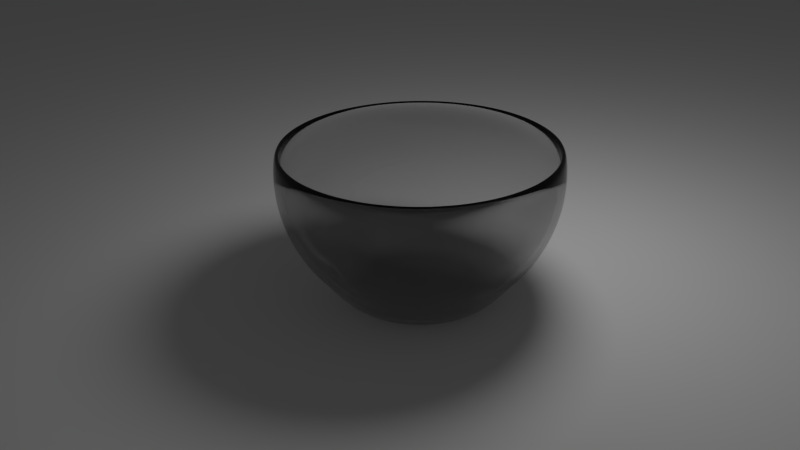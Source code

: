 # Source: miska.blend  (saved by Blender 2.71.0; exported with 4.5.12 LTS)
import bpy
from mathutils import Matrix  # noqa: F401  (used for matrix-valued properties, if any)

bpy.ops.wm.read_factory_settings(use_empty=True)
scene = bpy.context.scene
scene.name = 'Scene'

# ---- collections
col_collection_1 = bpy.data.collections.new('Collection 1'); scene.collection.children.link(col_collection_1)

# ---- materials (node trees are filled in below, after node groups)
mat_material_001 = bpy.data.materials.new('Material.001')
mat_material_001.alpha_threshold = 0.0
mat_material_001.roughness = 0.5
mat_material_001.line_color = (0.0, 0.0, 0.0, 1.0)

# ---- material node trees
mat_material_001.use_nodes = True; mat_material_001.node_tree.nodes.clear()
_N = mat_material_001.node_tree.nodes; _L = mat_material_001.node_tree.links
n0 = _N.new('ShaderNodeOutputMaterial'); n0.name = 'Material Output'; n0.location = (300, 300)
n1 = _N.new('ShaderNodeBsdfGlass'); n1.name = 'Glass BSDF'; n1.location = (100, 300)
n1.distribution = 'BECKMANN'
n1.inputs[0].default_value = (0.8, 0.8, 0.8, 1.0)
n1.inputs[2].default_value = 1.45
_L.new(n1.outputs[0], n0.inputs[0])
n0.is_active_output = True

# ---- world
world_world = bpy.data.worlds.new('World'); scene.world = world_world
world_world.color = (0.05088, 0.05088, 0.05088)
world_world.use_sun_shadow = False
world_world.sun_shadow_jitter_overblur = 0.0
world_world.cycles.sampling_method = 'MANUAL'
world_world.cycles.sample_map_resolution = 256

# ---- cameras
cam_camera = bpy.data.cameras.new('Camera')
cam_camera.clip_end = 100.0
cam_camera.lens = 35.0
cam_camera.sensor_width = 32.0
cam_camera.sensor_height = 18.0
cam_camera.ortho_scale = 7.314
cam_camera.dof.focus_distance = 0.0

# ---- lights
light_lamp = bpy.data.lights.new('Lamp', 'POINT')
light_lamp.transmission_factor = 0.0
light_lamp.cutoff_distance = 30.0
light_lamp.energy = 100.0
light_lamp.shadow_buffer_clip_start = 1.001
light_lamp.shadow_soft_size = 0.6
light_lamp.shadow_maximum_resolution = 0.006
light_lamp.use_absolute_resolution = True
light_lamp.cycles.use_multiple_importance_sampling = False

# ---- meshes
me_plane_001 = bpy.data.meshes.new('Plane.001')
me_plane_001.from_pydata([(-1.0, -1.0, 0.0), (1.0, -1.0, 0.0), (-1.0, 1.0, 0.0), (1.0, 1.0, 0.0)], [], [(0, 1, 3, 2)])
me_plane_001.use_remesh_preserve_volume = False
me_plane_001.use_remesh_preserve_attributes = False
me_plane_001.use_mirror_vertex_groups = False
me_plane_001.update()
me_plane = bpy.data.meshes.new('Plane')
me_plane.from_pydata([(-1.0, -1.0, 0.0), (1.0, -1.0, 0.0), (-1.0, 1.0, 0.0), (1.0, 1.0, 0.0)], [], [(0, 1, 3, 2)])
me_plane.use_remesh_preserve_volume = False
me_plane.use_remesh_preserve_attributes = False
me_plane.use_mirror_vertex_groups = False
me_plane.update()
me_sphere = bpy.data.meshes.new('Sphere')
me_sphere.from_pydata([(-0.9808, 0.0, 0.1951), (-1.0, 0.0, 7.55e-08), (-0.9808, 0.0, -0.1951), (-0.9239, 0.0, -0.3827), (-0.8315, 0.0, -0.5556), (-0.7071, 0.0, -0.7071), (-0.5556, 0.0, -0.913), (-0.3827, 0.0, -0.913), (-0.1951, 0.0, -0.913), (-0.9619, 0.1913, 0.1951), (-0.9808, 0.1951, 7.55e-08), (-0.9619, 0.1913, -0.1951), (-0.9061, 0.1802, -0.3827), (-0.8155, 0.1622, -0.5556), (-0.6935, 0.1379, -0.7071), (-0.5449, 0.1084, -0.913), (-0.3753, 0.07466, -0.913), (-0.1913, 0.03806, -0.913), (-0.9061, 0.3753, 0.1951), (-0.9239, 0.3827, 7.55e-08), (-0.9061, 0.3753, -0.1951), (-0.8536, 0.3536, -0.3827), (-0.7682, 0.3182, -0.5556), (-0.6533, 0.2706, -0.7071), (-0.5133, 0.2126, -0.913), (-0.3536, 0.1464, -0.913), (-0.1802, 0.07466, -0.913), (-0.8155, 0.5449, 0.1951), (-0.8315, 0.5556, 7.55e-08), (-0.8155, 0.5449, -0.1951), (-0.7682, 0.5133, -0.3827), (-0.6913, 0.4619, -0.5556), (-0.5879, 0.3928, -0.7071), (-0.4619, 0.3087, -0.913), (-0.3182, 0.2126, -0.913), (-0.1622, 0.1084, -0.913), (-0.6935, 0.6935, 0.1951), (-0.7071, 0.7071, 7.55e-08), (-0.6935, 0.6935, -0.1951), (-0.6533, 0.6533, -0.3827), (-0.5879, 0.5879, -0.5556), (-0.5, 0.5, -0.7071), (-0.3928, 0.3928, -0.913), (-0.2706, 0.2706, -0.913), (-0.1379, 0.1379, -0.913), (-0.5449, 0.8155, 0.1951), (-0.5556, 0.8315, 7.55e-08), (-0.5449, 0.8155, -0.1951), (-0.5133, 0.7682, -0.3827), (-0.4619, 0.6913, -0.5556), (-0.3928, 0.5879, -0.7071), (-0.3087, 0.4619, -0.913), (-0.2126, 0.3182, -0.913), (-0.1084, 0.1622, -0.913), (-0.3753, 0.9061, 0.1951), (-0.3827, 0.9239, 7.55e-08), (-0.3753, 0.9061, -0.1951), (-0.3536, 0.8536, -0.3827), (-0.3182, 0.7682, -0.5556), (-0.2706, 0.6533, -0.7071), (-0.2126, 0.5133, -0.913), (-0.1464, 0.3536, -0.913), (-0.07466, 0.1802, -0.913), (-0.1913, 0.9619, 0.1951), (-0.1951, 0.9808, 7.55e-08), (-0.1913, 0.9619, -0.1951), (-0.1802, 0.9061, -0.3827), (-0.1622, 0.8155, -0.5556), (-0.1379, 0.6935, -0.7071), (-0.1084, 0.5449, -0.913), (-0.07466, 0.3753, -0.913), (-0.03806, 0.1913, -0.913), (3.937e-07, 0.9808, 0.1951), (3.788e-07, 1.0, 7.55e-08), (3.937e-07, 0.9808, -0.1951), (2.298e-07, 0.9239, -0.3827), (3.341e-07, 0.8315, -0.5556), (3.192e-07, 0.7071, -0.7071), (3.415e-07, 0.5556, -0.913), (3.043e-07, 0.3827, -0.913), (3.08e-07, 0.1951, -0.913), (0.1913, 0.9619, 0.1951), (0.1951, 0.9808, 7.55e-08), (0.1913, 0.9619, -0.1951), (0.1802, 0.9061, -0.3827), (0.1622, 0.8155, -0.5556), (0.138, 0.6935, -0.7071), (0.1084, 0.5449, -0.913), (0.07466, 0.3753, -0.913), (0.03806, 0.1913, -0.913), (0.3753, 0.9061, 0.1951), (0.3827, 0.9239, 7.55e-08), (0.3753, 0.9061, -0.1951), (0.3536, 0.8536, -0.3827), (0.3182, 0.7682, -0.5556), (0.2706, 0.6533, -0.7071), (0.2126, 0.5133, -0.913), (0.1464, 0.3536, -0.913), (0.07466, 0.1802, -0.913), (0.5449, 0.8155, 0.1951), (0.5556, 0.8315, 7.55e-08), (0.5449, 0.8155, -0.1951), (0.5133, 0.7682, -0.3827), (0.4619, 0.6913, -0.5556), (0.3928, 0.5879, -0.7071), (0.3087, 0.4619, -0.913), (0.2126, 0.3182, -0.913), (0.1084, 0.1622, -0.913), (0.6935, 0.6935, 0.1951), (0.7071, 0.7071, 7.55e-08), (0.6935, 0.6935, -0.1951), (0.6533, 0.6533, -0.3827), (0.5879, 0.5879, -0.5556), (0.5, 0.5, -0.7071), (0.3928, 0.3928, -0.913), (0.2706, 0.2706, -0.913), (0.138, 0.1379, -0.913), (0.8155, 0.5449, 0.1951), (0.8315, 0.5556, 7.55e-08), (0.8155, 0.5449, -0.1951), (0.7682, 0.5133, -0.3827), (0.6913, 0.4619, -0.5556), (0.5879, 0.3928, -0.7071), (0.4619, 0.3087, -0.913), (0.3182, 0.2126, -0.913), (0.1622, 0.1084, -0.913), (0.9061, 0.3753, 0.1951), (0.9239, 0.3827, 7.55e-08), (0.9061, 0.3753, -0.1951), (0.8536, 0.3536, -0.3827), (0.7682, 0.3182, -0.5556), (0.6533, 0.2706, -0.7071), (0.5133, 0.2126, -0.913), (0.3536, 0.1464, -0.913), (0.1802, 0.07466, -0.913), (0.9619, 0.1913, 0.1951), (0.9808, 0.1951, 7.55e-08), (0.9619, 0.1913, -0.1951), (0.9061, 0.1802, -0.3827), (0.8155, 0.1622, -0.5556), (0.6935, 0.1379, -0.7071), (0.5449, 0.1084, -0.913), (0.3753, 0.07466, -0.913), (0.1913, 0.03806, -0.913), (0.9808, -8.544e-08, 0.1951), (1.0, -1.003e-07, 7.55e-08), (0.9808, -8.544e-08, -0.1951), (0.9239, 6.357e-08, -0.3827), (0.8315, -8.544e-08, -0.5556), (0.7071, -2.584e-08, -0.7071), (0.5556, -1.094e-08, -0.913), (0.3827, 3.964e-09, -0.913), (0.1951, 3.964e-09, -0.913), (0.9619, -0.1913, 0.1951), (0.9808, -0.1951, 7.55e-08), (0.9619, -0.1913, -0.1951), (0.9061, -0.1802, -0.3827), (0.8155, -0.1622, -0.5556), (0.6935, -0.1379, -0.7071), (0.5449, -0.1084, -0.913), (0.3753, -0.07466, -0.913), (0.1913, -0.03806, -0.913), (0.9061, -0.3753, 0.1951), (0.9239, -0.3827, 7.55e-08), (0.9061, -0.3753, -0.1951), (0.8536, -0.3536, -0.3827), (0.7682, -0.3182, -0.5556), (0.6533, -0.2706, -0.7071), (0.5133, -0.2126, -0.913), (0.3536, -0.1464, -0.913), (0.1802, -0.07466, -0.913), (0.8155, -0.5449, 0.1951), (0.8315, -0.5556, 7.55e-08), (0.8155, -0.5449, -0.1951), (0.7682, -0.5133, -0.3827), (0.6913, -0.4619, -0.5556), (0.5879, -0.3928, -0.7071), (0.4619, -0.3087, -0.913), (0.3182, -0.2126, -0.913), (0.1622, -0.1084, -0.913), (0.6935, -0.6935, 0.1951), (0.7071, -0.7071, 7.55e-08), (0.6935, -0.6935, -0.1951), (0.6533, -0.6533, -0.3827), (0.5879, -0.5879, -0.5556), (0.5, -0.5, -0.7071), (0.3928, -0.3928, -0.913), (0.2706, -0.2706, -0.913), (0.1379, -0.1379, -0.913), (0.5449, -0.8155, 0.1951), (0.5556, -0.8315, 7.55e-08), (0.5449, -0.8155, -0.1951), (0.5133, -0.7682, -0.3827), (0.4619, -0.6913, -0.5556), (0.3928, -0.5879, -0.7071), (0.3087, -0.4619, -0.913), (0.2126, -0.3182, -0.913), (0.1084, -0.1622, -0.913), (3.258e-07, 0.0, -0.913), (0.3753, -0.9061, 0.1951), (0.3827, -0.9239, 7.55e-08), (0.3753, -0.9061, -0.1951), (0.3536, -0.8536, -0.3827), (0.3182, -0.7682, -0.5556), (0.2706, -0.6533, -0.7071), (0.2126, -0.5133, -0.913), (0.1464, -0.3536, -0.913), (0.07466, -0.1802, -0.913), (0.1913, -0.9619, 0.1951), (0.1951, -0.9808, 7.55e-08), (0.1913, -0.9619, -0.1951), (0.1802, -0.9061, -0.3827), (0.1622, -0.8155, -0.5556), (0.1379, -0.6935, -0.7071), (0.1084, -0.5449, -0.913), (0.07466, -0.3753, -0.913), (0.03806, -0.1913, -0.913), (9.567e-08, -0.9808, 0.1951), (1.404e-07, -1.0, 7.55e-08), (9.567e-08, -0.9808, -0.1951), (3.192e-07, -0.9239, -0.3827), (1.404e-07, -0.8315, -0.5556), (1.851e-07, -0.7071, -0.7071), (2.596e-07, -0.5556, -0.913), (2.521e-07, -0.3827, -0.913), (3.155e-07, -0.1951, -0.913), (-0.1913, -0.9619, 0.1951), (-0.1951, -0.9808, 7.55e-08), (-0.1913, -0.9619, -0.1951), (-0.1802, -0.9061, -0.3827), (-0.1622, -0.8155, -0.5556), (-0.1379, -0.6935, -0.7071), (-0.1084, -0.5449, -0.913), (-0.07466, -0.3753, -0.913), (-0.03806, -0.1913, -0.913), (-0.3753, -0.9061, 0.1951), (-0.3827, -0.9239, 7.55e-08), (-0.3753, -0.9061, -0.1951), (-0.3536, -0.8536, -0.3827), (-0.3182, -0.7682, -0.5556), (-0.2706, -0.6533, -0.7071), (-0.2126, -0.5133, -0.913), (-0.1464, -0.3536, -0.913), (-0.07466, -0.1802, -0.913), (-0.5449, -0.8155, 0.1951), (-0.5556, -0.8315, 7.55e-08), (-0.5449, -0.8155, -0.1951), (-0.5133, -0.7682, -0.3827), (-0.4619, -0.6913, -0.5556), (-0.3928, -0.5879, -0.7071), (-0.3087, -0.4619, -0.913), (-0.2126, -0.3182, -0.913), (-0.1084, -0.1622, -0.913), (-0.6935, -0.6935, 0.1951), (-0.7071, -0.7071, 7.55e-08), (-0.6935, -0.6935, -0.1951), (-0.6533, -0.6533, -0.3827), (-0.5879, -0.5879, -0.5556), (-0.5, -0.5, -0.7071), (-0.3928, -0.3928, -0.913), (-0.2706, -0.2706, -0.913), (-0.1379, -0.1379, -0.913), (-0.8155, -0.5449, 0.1951), (-0.8315, -0.5556, 7.55e-08), (-0.8155, -0.5449, -0.1951), (-0.7682, -0.5133, -0.3827), (-0.6913, -0.4619, -0.5556), (-0.5879, -0.3928, -0.7071), (-0.4619, -0.3087, -0.913), (-0.3182, -0.2126, -0.913), (-0.1622, -0.1084, -0.913), (-0.9061, -0.3753, 0.1951), (-0.9239, -0.3827, 7.55e-08), (-0.9061, -0.3753, -0.1951), (-0.8536, -0.3536, -0.3827), (-0.7682, -0.3182, -0.5556), (-0.6533, -0.2706, -0.7071), (-0.5133, -0.2126, -0.913), (-0.3536, -0.1464, -0.913), (-0.1802, -0.07466, -0.913), (-0.9619, -0.1913, 0.1951), (-0.9808, -0.1951, 7.55e-08), (-0.9619, -0.1913, -0.1951), (-0.9061, -0.1802, -0.3827), (-0.8155, -0.1622, -0.5556), (-0.6935, -0.1379, -0.7071), (-0.5449, -0.1084, -0.913), (-0.3753, -0.07466, -0.913), (-0.1913, -0.03806, -0.913)], [], [(5, 4, 13, 14), (3, 2, 11, 12), (1, 0, 9, 10), (8, 7, 16, 17), (6, 5, 14, 15), (4, 3, 12, 13), (2, 1, 10, 11), (7, 6, 15, 16), (16, 15, 24, 25), (14, 13, 22, 23), (12, 11, 20, 21), (10, 9, 18, 19), (17, 16, 25, 26), (15, 14, 23, 24), (13, 12, 21, 22), (11, 10, 19, 20), (25, 24, 33, 34), (23, 22, 31, 32), (21, 20, 29, 30), (19, 18, 27, 28), (26, 25, 34, 35), (24, 23, 32, 33), (22, 21, 30, 31), (20, 19, 28, 29), (34, 33, 42, 43), (32, 31, 40, 41), (30, 29, 38, 39), (28, 27, 36, 37), (35, 34, 43, 44), (33, 32, 41, 42), (31, 30, 39, 40), (29, 28, 37, 38), (43, 42, 51, 52), (41, 40, 49, 50), (39, 38, 47, 48), (37, 36, 45, 46), (44, 43, 52, 53), (42, 41, 50, 51), (40, 39, 48, 49), (38, 37, 46, 47), (52, 51, 60, 61), (50, 49, 58, 59), (48, 47, 56, 57), (46, 45, 54, 55), (53, 52, 61, 62), (51, 50, 59, 60), (49, 48, 57, 58), (47, 46, 55, 56), (61, 60, 69, 70), (59, 58, 67, 68), (57, 56, 65, 66), (55, 54, 63, 64), (62, 61, 70, 71), (60, 59, 68, 69), (58, 57, 66, 67), (56, 55, 64, 65), (70, 69, 78, 79), (68, 67, 76, 77), (66, 65, 74, 75), (64, 63, 72, 73), (71, 70, 79, 80), (69, 68, 77, 78), (67, 66, 75, 76), (65, 64, 73, 74), (79, 78, 87, 88), (77, 76, 85, 86), (75, 74, 83, 84), (73, 72, 81, 82), (80, 79, 88, 89), (78, 77, 86, 87), (76, 75, 84, 85), (74, 73, 82, 83), (88, 87, 96, 97), (86, 85, 94, 95), (84, 83, 92, 93), (82, 81, 90, 91), (89, 88, 97, 98), (87, 86, 95, 96), (85, 84, 93, 94), (83, 82, 91, 92), (97, 96, 105, 106), (95, 94, 103, 104), (93, 92, 101, 102), (91, 90, 99, 100), (98, 97, 106, 107), (96, 95, 104, 105), (94, 93, 102, 103), (92, 91, 100, 101), (106, 105, 114, 115), (104, 103, 112, 113), (102, 101, 110, 111), (100, 99, 108, 109), (107, 106, 115, 116), (105, 104, 113, 114), (103, 102, 111, 112), (101, 100, 109, 110), (115, 114, 123, 124), (113, 112, 121, 122), (111, 110, 119, 120), (109, 108, 117, 118), (116, 115, 124, 125), (114, 113, 122, 123), (112, 111, 120, 121), (110, 109, 118, 119), (124, 123, 132, 133), (122, 121, 130, 131), (120, 119, 128, 129), (118, 117, 126, 127), (125, 124, 133, 134), (123, 122, 131, 132), (121, 120, 129, 130), (119, 118, 127, 128), (133, 132, 141, 142), (131, 130, 139, 140), (129, 128, 137, 138), (127, 126, 135, 136), (134, 133, 142, 143), (132, 131, 140, 141), (130, 129, 138, 139), (128, 127, 136, 137), (142, 141, 150, 151), (140, 139, 148, 149), (138, 137, 146, 147), (136, 135, 144, 145), (143, 142, 151, 152), (141, 140, 149, 150), (139, 138, 147, 148), (137, 136, 145, 146), (151, 150, 159, 160), (149, 148, 157, 158), (147, 146, 155, 156), (145, 144, 153, 154), (152, 151, 160, 161), (150, 149, 158, 159), (148, 147, 156, 157), (146, 145, 154, 155), (160, 159, 168, 169), (158, 157, 166, 167), (156, 155, 164, 165), (154, 153, 162, 163), (161, 160, 169, 170), (159, 158, 167, 168), (157, 156, 165, 166), (155, 154, 163, 164), (169, 168, 177, 178), (167, 166, 175, 176), (165, 164, 173, 174), (163, 162, 171, 172), (170, 169, 178, 179), (168, 167, 176, 177), (166, 165, 174, 175), (164, 163, 172, 173), (178, 177, 186, 187), (176, 175, 184, 185), (174, 173, 182, 183), (172, 171, 180, 181), (179, 178, 187, 188), (177, 176, 185, 186), (175, 174, 183, 184), (173, 172, 181, 182), (187, 186, 195, 196), (185, 184, 193, 194), (183, 182, 191, 192), (181, 180, 189, 190), (188, 187, 196, 197), (186, 185, 194, 195), (184, 183, 192, 193), (182, 181, 190, 191), (196, 195, 205, 206), (194, 193, 203, 204), (192, 191, 201, 202), (190, 189, 199, 200), (197, 196, 206, 207), (195, 194, 204, 205), (193, 192, 202, 203), (191, 190, 200, 201), (206, 205, 214, 215), (204, 203, 212, 213), (202, 201, 210, 211), (200, 199, 208, 209), (207, 206, 215, 216), (205, 204, 213, 214), (203, 202, 211, 212), (201, 200, 209, 210), (215, 214, 223, 224), (213, 212, 221, 222), (211, 210, 219, 220), (209, 208, 217, 218), (216, 215, 224, 225), (214, 213, 222, 223), (212, 211, 220, 221), (210, 209, 218, 219), (224, 223, 232, 233), (222, 221, 230, 231), (220, 219, 228, 229), (218, 217, 226, 227), (225, 224, 233, 234), (223, 222, 231, 232), (221, 220, 229, 230), (219, 218, 227, 228), (233, 232, 241, 242), (231, 230, 239, 240), (229, 228, 237, 238), (227, 226, 235, 236), (234, 233, 242, 243), (232, 231, 240, 241), (230, 229, 238, 239), (228, 227, 236, 237), (242, 241, 250, 251), (240, 239, 248, 249), (238, 237, 246, 247), (236, 235, 244, 245), (243, 242, 251, 252), (241, 240, 249, 250), (239, 238, 247, 248), (237, 236, 245, 246), (251, 250, 259, 260), (249, 248, 257, 258), (247, 246, 255, 256), (245, 244, 253, 254), (252, 251, 260, 261), (250, 249, 258, 259), (248, 247, 256, 257), (246, 245, 254, 255), (260, 259, 268, 269), (258, 257, 266, 267), (256, 255, 264, 265), (254, 253, 262, 263), (261, 260, 269, 270), (259, 258, 267, 268), (257, 256, 265, 266), (255, 254, 263, 264), (269, 268, 277, 278), (267, 266, 275, 276), (265, 264, 273, 274), (263, 262, 271, 272), (270, 269, 278, 279), (268, 267, 276, 277), (266, 265, 274, 275), (264, 263, 272, 273), (278, 277, 286, 287), (276, 275, 284, 285), (274, 273, 282, 283), (272, 271, 280, 281), (279, 278, 287, 288), (277, 276, 285, 286), (275, 274, 283, 284), (273, 272, 281, 282), (198, 8, 17), (198, 17, 26), (198, 26, 35), (198, 35, 44), (198, 44, 53), (198, 53, 62), (198, 62, 71), (198, 71, 80), (198, 80, 89), (198, 89, 98), (198, 98, 107), (198, 107, 116), (198, 116, 125), (198, 125, 134), (198, 134, 143), (198, 143, 152), (198, 152, 161), (198, 161, 170), (198, 170, 179), (198, 179, 188), (198, 188, 197), (198, 197, 207), (198, 207, 216), (198, 216, 225), (198, 225, 234), (198, 234, 243), (198, 243, 252), (198, 252, 261), (198, 261, 270), (198, 270, 279), (198, 279, 288), (198, 288, 8), (287, 286, 6, 7), (285, 284, 4, 5), (283, 282, 2, 3), (281, 280, 0, 1), (288, 287, 7, 8), (286, 285, 5, 6), (284, 283, 3, 4), (282, 281, 1, 2)])
me_sphere.polygons.foreach_set('use_smooth', [True] * 288)
me_sphere.materials.append(mat_material_001)
me_sphere.use_remesh_preserve_volume = False
me_sphere.use_remesh_preserve_attributes = False
me_sphere.use_mirror_vertex_groups = False
me_sphere.update()

# ---- objects
ob_plane_001 = bpy.data.objects.new('Plane.001', me_plane_001)
ob_plane = bpy.data.objects.new('Plane', me_plane)
ob_sphere = bpy.data.objects.new('Sphere', me_sphere)
ob_lamp = bpy.data.objects.new('Lamp', light_lamp)
ob_camera = bpy.data.objects.new('Camera', cam_camera)

# ---- transforms, parenting, visibility, modifiers, constraints
ob_plane_001.location = (7.637, -0.9324, 5.653)
ob_plane_001.rotation_euler = (3.269e-08, 0.6363, 9.926e-08)
ob_plane_001.scale = (5.0, 5.0, 5.0)
ob_plane_001.lineart.crease_threshold = 0.0
ob_plane.location = (0.6394, -0.9325, 0.1294)
ob_plane.scale = (356.0, 356.0, 356.0)
ob_plane.lineart.crease_threshold = 0.0
ob_sphere.location = (0.6677, 0.0346, 1.049)
ob_sphere.lineart.crease_threshold = 0.0
_m = ob_sphere.modifiers.new('Solidify', 'SOLIDIFY')
_m.thickness = 0.045
_m.nonmanifold_thickness_mode = 'FIXED'
_m.nonmanifold_merge_threshold = 0.0003
_m = ob_sphere.modifiers.new('Subsurf', 'SUBSURF')
_m.uv_smooth = 'PRESERVE_CORNERS'
_m.quality = 2
_m.show_only_control_edges = False
ob_lamp.location = (1.009, 1.005, 3.082)
ob_lamp.rotation_euler = (0.6503, 0.05522, 1.866)
ob_lamp.lock_rotations_4d = False
ob_lamp.empty_display_type = 'ARROWS'
ob_lamp.color = (0.0, 0.0, 0.0, 0.0)
ob_lamp.lineart.crease_threshold = 0.0
ob_camera.location = (4.587, -3.809, 3.376)
ob_camera.rotation_euler = (1.109, 0.01082, 0.8149)
ob_camera.lock_rotations_4d = False
ob_camera.empty_display_type = 'ARROWS'
ob_camera.color = (0.0, 0.0, 0.0, 0.0)
ob_camera.display_type = 'WIRE'
ob_camera.lineart.crease_threshold = 0.0

# ---- collection membership
col_collection_1.objects.link(ob_plane_001)
col_collection_1.objects.link(ob_plane)
col_collection_1.objects.link(ob_sphere)
col_collection_1.objects.link(ob_lamp)
col_collection_1.objects.link(ob_camera)

# ---- scene / render settings (as saved in the file)
scene.camera = ob_camera
scene.frame_start = 1; scene.frame_end = 250; scene.frame_set(1)
scene.render.engine = 'CYCLES'
scene.render.resolution_percentage = 50
scene.render.dither_intensity = 0.0
scene.cycles.use_denoising = False
scene.cycles.samples = 300
scene.cycles.sampling_pattern = 'TABULATED_SOBOL'
scene.cycles.light_sampling_threshold = 0.0
scene.cycles.use_adaptive_sampling = False
scene.cycles.use_light_tree = False
scene.cycles.blur_glossy = 0.0
scene.cycles.volume_bounces = 1
scene.cycles.pixel_filter_type = 'GAUSSIAN'
scene.cycles.sample_clamp_indirect = 0.0
scene.view_settings.view_transform = 'Standard'
bpy.context.view_layer.update()
